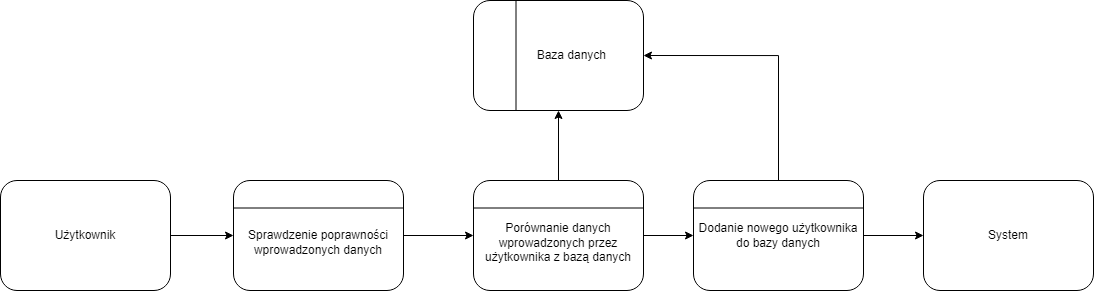

The diagram above was exported from draw.io. Its source (the exported page's mxGraphModel, read from the mxfile embedded in the PNG):
<mxGraphModel dx="530" dy="844" grid="1" gridSize="10" guides="1" tooltips="1" connect="1" arrows="1" fold="1" page="1" pageScale="1" pageWidth="827" pageHeight="1169" math="0" shadow="0">
  <root>
    <mxCell id="WIyWlLk6GJQsqaUBKTNV-0" />
    <mxCell id="WIyWlLk6GJQsqaUBKTNV-1" parent="WIyWlLk6GJQsqaUBKTNV-0" />
    <mxCell id="emiXSYYyH_F6Nk08y6TT-29" style="edgeStyle=orthogonalEdgeStyle;rounded=0;orthogonalLoop=1;jettySize=auto;html=1;endArrow=classic;endFill=1;entryX=0;entryY=0.5;entryDx=0;entryDy=0;" edge="1" parent="WIyWlLk6GJQsqaUBKTNV-1" source="emiXSYYyH_F6Nk08y6TT-30" target="emiXSYYyH_F6Nk08y6TT-38">
      <mxGeometry relative="1" as="geometry">
        <mxPoint x="1113" y="1375" as="targetPoint" />
      </mxGeometry>
    </mxCell>
    <mxCell id="emiXSYYyH_F6Nk08y6TT-30" value="Użytkownik" style="rounded=1;whiteSpace=wrap;html=1;" vertex="1" parent="WIyWlLk6GJQsqaUBKTNV-1">
      <mxGeometry x="860" y="1320" width="170" height="110" as="geometry" />
    </mxCell>
    <mxCell id="emiXSYYyH_F6Nk08y6TT-32" style="edgeStyle=orthogonalEdgeStyle;rounded=0;orthogonalLoop=1;jettySize=auto;html=1;entryX=0.5;entryY=1;entryDx=0;entryDy=0;endArrow=classic;endFill=1;" edge="1" parent="WIyWlLk6GJQsqaUBKTNV-1" source="emiXSYYyH_F6Nk08y6TT-33" target="emiXSYYyH_F6Nk08y6TT-35">
      <mxGeometry relative="1" as="geometry" />
    </mxCell>
    <mxCell id="emiXSYYyH_F6Nk08y6TT-44" style="edgeStyle=orthogonalEdgeStyle;rounded=0;orthogonalLoop=1;jettySize=auto;html=1;entryX=0;entryY=0.5;entryDx=0;entryDy=0;endArrow=classic;endFill=1;" edge="1" parent="WIyWlLk6GJQsqaUBKTNV-1" source="emiXSYYyH_F6Nk08y6TT-33" target="emiXSYYyH_F6Nk08y6TT-41">
      <mxGeometry relative="1" as="geometry" />
    </mxCell>
    <mxCell id="emiXSYYyH_F6Nk08y6TT-33" value="&lt;br&gt;Porównanie danych wprowadzonych przez użytkownika z bazą danych" style="rounded=1;whiteSpace=wrap;html=1;" vertex="1" parent="WIyWlLk6GJQsqaUBKTNV-1">
      <mxGeometry x="1333" y="1320" width="170" height="110" as="geometry" />
    </mxCell>
    <mxCell id="emiXSYYyH_F6Nk08y6TT-34" value="" style="endArrow=none;html=1;rounded=0;entryX=1;entryY=0.25;entryDx=0;entryDy=0;exitX=0;exitY=0.25;exitDx=0;exitDy=0;" edge="1" parent="WIyWlLk6GJQsqaUBKTNV-1" source="emiXSYYyH_F6Nk08y6TT-33" target="emiXSYYyH_F6Nk08y6TT-33">
      <mxGeometry width="50" height="50" relative="1" as="geometry">
        <mxPoint x="1283" y="1420" as="sourcePoint" />
        <mxPoint x="1333" y="1370" as="targetPoint" />
      </mxGeometry>
    </mxCell>
    <mxCell id="emiXSYYyH_F6Nk08y6TT-35" value="&lt;span style=&quot;white-space: pre;&quot;&gt;&#09;&lt;/span&gt;Baza danych" style="rounded=1;whiteSpace=wrap;html=1;" vertex="1" parent="WIyWlLk6GJQsqaUBKTNV-1">
      <mxGeometry x="1333" y="1140" width="170" height="110" as="geometry" />
    </mxCell>
    <mxCell id="emiXSYYyH_F6Nk08y6TT-36" value="" style="endArrow=none;html=1;rounded=0;entryX=0.25;entryY=0;entryDx=0;entryDy=0;exitX=0.25;exitY=1;exitDx=0;exitDy=0;" edge="1" parent="WIyWlLk6GJQsqaUBKTNV-1" source="emiXSYYyH_F6Nk08y6TT-35" target="emiXSYYyH_F6Nk08y6TT-35">
      <mxGeometry width="50" height="50" relative="1" as="geometry">
        <mxPoint x="1363" y="1300" as="sourcePoint" />
        <mxPoint x="1413" y="1270" as="targetPoint" />
      </mxGeometry>
    </mxCell>
    <mxCell id="emiXSYYyH_F6Nk08y6TT-37" value="System" style="rounded=1;whiteSpace=wrap;html=1;" vertex="1" parent="WIyWlLk6GJQsqaUBKTNV-1">
      <mxGeometry x="1783" y="1320" width="170" height="110" as="geometry" />
    </mxCell>
    <mxCell id="emiXSYYyH_F6Nk08y6TT-40" style="edgeStyle=orthogonalEdgeStyle;rounded=0;orthogonalLoop=1;jettySize=auto;html=1;entryX=0;entryY=0.5;entryDx=0;entryDy=0;" edge="1" parent="WIyWlLk6GJQsqaUBKTNV-1" source="emiXSYYyH_F6Nk08y6TT-38" target="emiXSYYyH_F6Nk08y6TT-33">
      <mxGeometry relative="1" as="geometry" />
    </mxCell>
    <mxCell id="emiXSYYyH_F6Nk08y6TT-38" value="&lt;br&gt;Sprawdzenie poprawności wprowadzonych danych" style="rounded=1;whiteSpace=wrap;html=1;" vertex="1" parent="WIyWlLk6GJQsqaUBKTNV-1">
      <mxGeometry x="1093" y="1320" width="170" height="110" as="geometry" />
    </mxCell>
    <mxCell id="emiXSYYyH_F6Nk08y6TT-39" value="" style="endArrow=none;html=1;rounded=0;entryX=1;entryY=0.25;entryDx=0;entryDy=0;exitX=0;exitY=0.25;exitDx=0;exitDy=0;" edge="1" parent="WIyWlLk6GJQsqaUBKTNV-1" source="emiXSYYyH_F6Nk08y6TT-38" target="emiXSYYyH_F6Nk08y6TT-38">
      <mxGeometry width="50" height="50" relative="1" as="geometry">
        <mxPoint x="1213" y="1520" as="sourcePoint" />
        <mxPoint x="1383" y="1520" as="targetPoint" />
      </mxGeometry>
    </mxCell>
    <mxCell id="emiXSYYyH_F6Nk08y6TT-45" style="edgeStyle=orthogonalEdgeStyle;rounded=0;orthogonalLoop=1;jettySize=auto;html=1;entryX=1;entryY=0.5;entryDx=0;entryDy=0;endArrow=classic;endFill=1;" edge="1" parent="WIyWlLk6GJQsqaUBKTNV-1" source="emiXSYYyH_F6Nk08y6TT-41" target="emiXSYYyH_F6Nk08y6TT-35">
      <mxGeometry relative="1" as="geometry">
        <Array as="points">
          <mxPoint x="1638" y="1195" />
        </Array>
      </mxGeometry>
    </mxCell>
    <mxCell id="emiXSYYyH_F6Nk08y6TT-46" style="edgeStyle=orthogonalEdgeStyle;rounded=0;orthogonalLoop=1;jettySize=auto;html=1;" edge="1" parent="WIyWlLk6GJQsqaUBKTNV-1" source="emiXSYYyH_F6Nk08y6TT-41" target="emiXSYYyH_F6Nk08y6TT-37">
      <mxGeometry relative="1" as="geometry" />
    </mxCell>
    <mxCell id="emiXSYYyH_F6Nk08y6TT-41" value="Dodanie nowego użytkownika do bazy danych" style="rounded=1;whiteSpace=wrap;html=1;" vertex="1" parent="WIyWlLk6GJQsqaUBKTNV-1">
      <mxGeometry x="1553" y="1320" width="170" height="110" as="geometry" />
    </mxCell>
    <mxCell id="emiXSYYyH_F6Nk08y6TT-42" value="" style="endArrow=none;html=1;rounded=0;entryX=1;entryY=0.25;entryDx=0;entryDy=0;exitX=0;exitY=0.25;exitDx=0;exitDy=0;" edge="1" parent="WIyWlLk6GJQsqaUBKTNV-1" source="emiXSYYyH_F6Nk08y6TT-41" target="emiXSYYyH_F6Nk08y6TT-41">
      <mxGeometry width="50" height="50" relative="1" as="geometry">
        <mxPoint x="1283" y="1070" as="sourcePoint" />
        <mxPoint x="1333" y="1020" as="targetPoint" />
      </mxGeometry>
    </mxCell>
  </root>
</mxGraphModel>